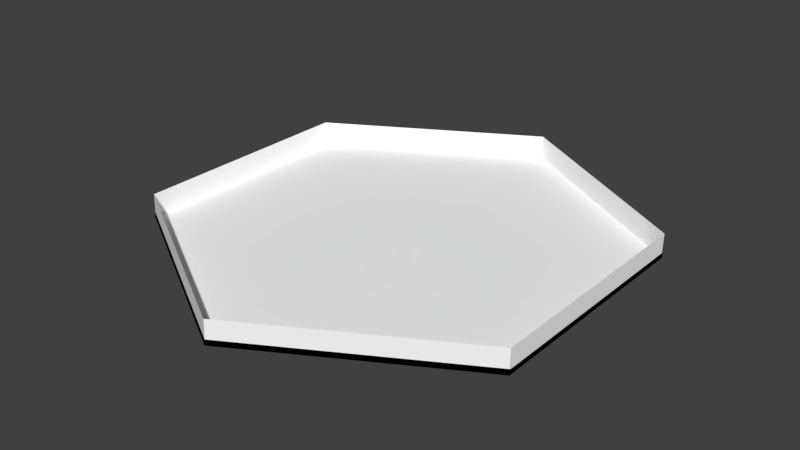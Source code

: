 # Source: nTile.blend  (saved by Blender 2.79.0; exported with 4.5.12 LTS)
import bpy
from mathutils import Matrix  # noqa: F401  (used for matrix-valued properties, if any)

bpy.ops.wm.read_factory_settings(use_empty=True)
scene = bpy.context.scene
scene.name = 'Scene'

# ---- collections
col_collection_1 = bpy.data.collections.new('Collection 1'); scene.collection.children.link(col_collection_1)

# ---- materials (node trees are filled in below, after node groups)
mat_tilemat = bpy.data.materials.new('TileMat')
mat_tilemat.alpha_threshold = 0.0
mat_tilemat.diffuse_color = (1.0, 1.0, 1.0, 1.0)
mat_tilemat.roughness = 0.5
mat_tileline = bpy.data.materials.new('TileLine')
mat_tileline.alpha_threshold = 0.0
mat_tileline.roughness = 0.5

# ---- material node trees
mat_tilemat.use_nodes = True; mat_tilemat.node_tree.nodes.clear()
_N = mat_tilemat.node_tree.nodes; _L = mat_tilemat.node_tree.links
n0 = _N.new('ShaderNodeOutputMaterial'); n0.name = 'Material Output'; n0.location = (1200, 880)
n0.label = 'Material Out'
n1 = _N.new('ShaderNodeAddShader'); n1.name = 'Add Shader'; n1.location = (1000, 880)
n1.label = 'Shader Add Refl'
n2 = _N.new('ShaderNodeAddShader'); n2.name = 'Add Shader.001'; n2.location = (800, 880)
n2.label = 'Shader Add Spec'
n3 = _N.new('ShaderNodeBsdfRefraction'); n3.name = 'Refraction BSDF'; n3.location = (1200, 220)
n3.label = 'Refl BSDF'
n3.mute = True
n4 = _N.new('ShaderNodeMix'); n4.name = 'Mix'; n4.location = (1000, 220)
n4.label = 'Mix Color/Refl'
n4.data_type = 'RGBA'
n4.blend_type = 'MULTIPLY'
n4.inputs[0].default_value = 1.0
n4.inputs[6].default_value = (1.0, 1.0, 1.0, 1.0)
n4.inputs[7].default_value = (0.0, 0.0, 0.0, 0.0)
n5 = _N.new('ShaderNodeMixShader'); n5.name = 'Mix Shader'; n5.location = (600, 880)
n5.label = 'Shader Mix Alpha'
n6 = _N.new('ShaderNodeBsdfTransparent'); n6.name = 'Transparent BSDF'; n6.location = (400, 880)
n6.label = 'Alpha BSDF'
n6.mute = True
n7 = _N.new('ShaderNodeMix'); n7.name = 'Mix.001'; n7.location = (200, 1100)
n7.label = 'Mix Color/Alpha'
n7.data_type = 'RGBA'
n7.blend_type = 'MULTIPLY'
n7.inputs[0].default_value = 1.0
n7.inputs[6].default_value = (1.0, 1.0, 1.0, 1.0)
n7.inputs[7].default_value = (1.0, 1.0, 1.0, 1.0)
n8 = _N.new('ShaderNodeBsdfDiffuse'); n8.name = 'Diffuse BSDF'; n8.location = (400, 660)
n8.label = 'Diff BSDF'
n9 = _N.new('ShaderNodeMix'); n9.name = 'Mix.002'; n9.location = (200, 660)
n9.label = 'Mix Color/Diffuse'
n9.data_type = 'RGBA'
n9.blend_type = 'MULTIPLY'
n9.inputs[0].default_value = 1.0
n9.inputs[6].default_value = (1.0, 1.0, 1.0, 1.0)
n9.inputs[7].default_value = (1.0, 1.0, 1.0, 1.0)
n10 = _N.new('ShaderNodeBsdfAnisotropic'); n10.name = 'Glossy BSDF'; n10.location = (400, 220)
n10.label = 'Spec BSDF'
n10.distribution = 'GGX'
n11 = _N.new('ShaderNodeMix'); n11.name = 'Mix.003'; n11.location = (200, 220)
n11.label = 'Mix Color/Spec'
n11.data_type = 'RGBA'
n11.blend_type = 'MULTIPLY'
n11.inputs[0].default_value = 1.0
n11.inputs[7].default_value = (0.0, 0.0, 0.0, 1.0)
n12 = _N.new('ShaderNodeMix'); n12.name = 'Mix.004'; n12.location = (200, 0)
n12.label = 'Mix Color/Hardness'
n12.data_type = 'RGBA'
n12.blend_type = 'MULTIPLY'
n12.inputs[0].default_value = 1.0
n12.inputs[6].default_value = (1.832, 1.832, 1.832, 1.832)
n12.inputs[7].default_value = (1.0, 1.0, 1.0, 1.0)
n13 = _N.new('ShaderNodeNormalMap'); n13.name = 'Normal Map'; n13.location = (200, 440)
n13.label = 'Normal/Map'
n13.mute = True
n14 = _N.new('ShaderNodeMix'); n14.name = 'Mix.005'; n14.location = (1000, 660)
n14.label = 'Bump/Map'
n14.mute = True
n14.data_type = 'RGBA'
n14.blend_type = 'MULTIPLY'
n14.inputs[0].default_value = 1.0
n14.inputs[6].default_value = (1.0, 1.0, 1.0, 1.0)
n14.inputs[7].default_value = (0.0, 0.0, 0.0, 1.0)
n15 = _N.new('ShaderNodeTexCoord'); n15.name = 'Texture Coordinate'; n15.location = (-600, 660)
n15.label = 'Texture Coords'
n16 = _N.new('ShaderNodeDisplacement'); n16.name = 'Displacement'; n16.location = (0, 0)
n16.inputs[1].default_value = 0.0
n16.inputs[2].default_value = 0.1
n17 = _N.new('ShaderNodeMath'); n17.name = 'Math'; n17.location = (0, 0)
n17.operation = 'POWER'
_L.new(n1.outputs[0], n0.inputs[0])
_L.new(n2.outputs[0], n1.inputs[0])
_L.new(n3.outputs[0], n1.inputs[1])
_L.new(n4.outputs[2], n3.inputs[0])
_L.new(n5.outputs[0], n2.inputs[0])
_L.new(n6.outputs[0], n5.inputs[1])
_L.new(n7.outputs[2], n5.inputs[0])
_L.new(n8.outputs[0], n5.inputs[2])
_L.new(n9.outputs[2], n8.inputs[0])
_L.new(n10.outputs[0], n2.inputs[1])
_L.new(n11.outputs[2], n10.inputs[0])
_L.new(n13.outputs[0], n8.inputs[2])
_L.new(n13.outputs[0], n10.inputs[4])
_L.new(n13.outputs[0], n3.inputs[3])
_L.new(n14.outputs[2], n16.inputs[0])
_L.new(n16.outputs[0], n0.inputs[2])
_L.new(n12.outputs[2], n17.inputs[0])
_L.new(n17.outputs[0], n10.inputs[1])
n0.is_active_output = True
mat_tileline.use_nodes = True; mat_tileline.node_tree.nodes.clear()
_N = mat_tileline.node_tree.nodes; _L = mat_tileline.node_tree.links
n0 = _N.new('ShaderNodeOutputMaterial'); n0.name = 'Material Output'; n0.location = (300, 300)
n1 = _N.new('ShaderNodeBsdfDiffuse'); n1.name = 'Diffuse BSDF'; n1.location = (10, 300)
n1.inputs[0].default_value = (0.0, 0.0, 0.0, 1.0)
_L.new(n1.outputs[0], n0.inputs[0])
n0.is_active_output = True

# ---- world
world_world = bpy.data.worlds.new('World'); scene.world = world_world
world_world.color = (0.05088, 0.05088, 0.05088)
world_world.use_sun_shadow = False
world_world.sun_shadow_jitter_overblur = 0.0
world_world.cycles.sampling_method = 'MANUAL'

# ---- meshes
me_circle_003 = bpy.data.meshes.new('Circle.003')
me_circle_003.from_pydata([(-2.186e-08, -5.551e-07, -1.003), (0.866, -2.775e-07, -0.5033), (0.866, 2.738e-07, 0.4967), (-8.941e-08, 5.513e-07, 0.9967), (-0.866, 2.738e-07, 0.4967), (-0.866, -2.775e-07, -0.5033), (0.0, -1.863e-09, -0.00334)], [], [(0, 6, 1), (5, 6, 0), (2, 6, 3), (4, 6, 5), (1, 6, 2), (3, 6, 4)])
_uv = me_circle_003.uv_layers.new(name='UVMap')
_uv.uv.foreach_set('vector', [0.03226, 0.9084, 0.6903, 0.03226, 0.03226, 0.9084, 0.03226, 0.9084, 0.6903, 0.03226, 0.03226, 0.9084, 0.03226, 0.9084, 0.6903, 0.03226, 0.03226, 0.9084, 0.03226, 0.9084, 0.6903, 0.03226, 0.03226, 0.9084, 0.03226, 0.9084, 0.6903, 0.03226, 0.03226, 0.9084, 0.03226, 0.9084, 0.6903, 0.03226, 0.03226, 0.9084])
me_circle_003.materials.append(mat_tilemat)
me_circle_003.use_remesh_preserve_volume = False
me_circle_003.use_remesh_preserve_attributes = False
me_circle_003.use_mirror_vertex_groups = False
me_circle_003.update()
me_circle_003.normals_split_custom_set([tuple(v) for v in zip(*[iter([-1.075e-09, 1.0, -5.532e-07, -1.075e-09, 1.0, -5.532e-07, -1.075e-09, 1.0, -5.532e-07, 1.076e-09, 1.0, -5.532e-07, 1.076e-09, 1.0, -5.532e-07, 1.076e-09, 1.0, -5.532e-07, 1.075e-09, 1.0, -5.532e-07, 1.075e-09, 1.0, -5.532e-07, 1.075e-09, 1.0, -5.532e-07, 9.846e-14, 1.0, -5.513e-07, 9.846e-14, 1.0, -5.513e-07, 9.846e-14, 1.0, -5.513e-07, 1.641e-14, 1.0, -5.513e-07, 1.641e-14, 1.0, -5.513e-07, 1.641e-14, 1.0, -5.513e-07, -1.075e-09, 1.0, -5.532e-07, -1.075e-09, 1.0, -5.532e-07, -1.075e-09, 1.0, -5.532e-07])] * 3)])
me_circle_002 = bpy.data.meshes.new('Circle.002')
me_circle_002.from_pydata([(-2.192e-08, 0.001764, -1.006), (0.8686, 0.001765, -0.5048), (0.8686, 0.001765, 0.4981), (-8.967e-08, 0.001766, 0.9996), (-0.8686, 0.001765, 0.4981), (-0.8686, 0.001765, -0.5048), (-2.149e-08, 0.001765, -0.9865), (0.8514, 0.001765, -0.4949), (0.8514, 0.001765, 0.4882), (-8.79e-08, 0.001766, 0.9798), (-0.8514, 0.001765, 0.4882), (-0.8514, 0.001765, -0.4949), (-0.8686, -0.02083, 0.5016), (-8.967e-08, -0.02083, 1.003), (0.8686, -0.02083, 0.5016), (0.8686, -0.02083, -0.5013), (-2.192e-08, -0.02083, -1.003), (-0.8686, -0.02083, -0.5013)], [], [(3, 9, 10, 4), (0, 6, 7, 1), (5, 11, 6, 0), (2, 8, 9, 3), (4, 10, 11, 5), (1, 7, 8, 2), (5, 17, 12, 4), (3, 13, 14, 2), (0, 16, 17, 5), (1, 15, 16, 0), (4, 12, 13, 3), (2, 14, 15, 1)])
_uv = me_circle_002.uv_layers.new(name='UVMap')
_uv.uv.foreach_set('vector', [0.03226, 0.9084, 0.03226, 0.9084, 0.03226, 0.9084, 0.03226, 0.9084, 0.03226, 0.9084, 0.03226, 0.9084, 0.03226, 0.9084, 0.03226, 0.9084, 0.03226, 0.9084, 0.03226, 0.9084, 0.03226, 0.9084, 0.03226, 0.9084, 0.03226, 0.9084, 0.03226, 0.9084, 0.03226, 0.9084, 0.03226, 0.9084, 0.03226, 0.9084, 0.03226, 0.9084, 0.03226, 0.9084, 0.03226, 0.9084, 0.03226, 0.9084, 0.03226, 0.9084, 0.03226, 0.9084, 0.03226, 0.9084, 0.03226, 0.9084, 0.03226, 0.9084, 0.03226, 0.9084, 0.03226, 0.9084, 0.03226, 0.9084, 0.03226, 0.9084, 0.03226, 0.9084, 0.03226, 0.9084, 0.03226, 0.9084, 0.03226, 0.9084, 0.03226, 0.9084, 0.03226, 0.9084, 0.03226, 0.9084, 0.03226, 0.9084, 0.03226, 0.9084, 0.03226, 0.9084, 0.03226, 0.9084, 0.03226, 0.9084, 0.03226, 0.9084, 0.03226, 0.9084, 0.03226, 0.9084, 0.03226, 0.9084, 0.03226, 0.9084, 0.03226, 0.9084])
me_circle_002.materials.append(mat_tileline)
me_circle_002.use_remesh_preserve_volume = False
me_circle_002.use_remesh_preserve_attributes = False
me_circle_002.use_mirror_vertex_groups = False
me_circle_002.update()
me_circle_002.normals_split_custom_set([tuple(v) for v in zip(*[iter([3.701e-09, 1.0, -5.519e-07, 3.701e-09, 1.0, -5.519e-07, 3.701e-09, 1.0, -5.519e-07, 3.701e-09, 1.0, -5.519e-07, 3.703e-09, 1.0, -5.623e-07, 3.703e-09, 1.0, -5.623e-07, 3.703e-09, 1.0, -5.623e-07, 3.703e-09, 1.0, -5.623e-07, -3.704e-09, 1.0, -5.597e-07, -3.704e-09, 1.0, -5.597e-07, -3.704e-09, 1.0, -5.597e-07, -3.704e-09, 1.0, -5.597e-07, -3.701e-09, 1.0, -5.664e-07, -3.701e-09, 1.0, -5.664e-07, -3.701e-09, 1.0, -5.664e-07, -3.701e-09, 1.0, -5.664e-07, -9.504e-13, 1.0, -5.513e-07, -9.504e-13, 1.0, -5.513e-07, -9.504e-13, 1.0, -5.513e-07, -9.504e-13, 1.0, -5.513e-07, 9.504e-13, 1.0, -5.513e-07, 9.504e-13, 1.0, -5.513e-07, 9.504e-13, 1.0, -5.513e-07, 9.504e-13, 1.0, -5.513e-07, -1.0, 1.941e-06, -1.783e-07, -1.0, 1.941e-06, -1.783e-07, -1.0, 1.941e-06, -1.783e-07, -1.0, 1.941e-06, -1.783e-07, 0.4956, 0.1325, 0.8584, 0.4956, 0.1325, 0.8584, 0.4956, 0.1325, 0.8584, 0.4956, 0.1325, 0.8584, -0.4956, -0.1325, -0.8584, -0.4956, -0.1325, -0.8584, -0.4956, -0.1325, -0.8584, -0.4956, -0.1325, -0.8584, 0.4956, -0.1325, -0.8584, 0.4956, -0.1325, -0.8584, 0.4956, -0.1325, -0.8584, 0.4956, -0.1325, -0.8584, -0.4956, 0.1325, 0.8584, -0.4956, 0.1325, 0.8584, -0.4956, 0.1325, 0.8584, -0.4956, 0.1325, 0.8584, 1.0, -1.233e-07, 5.943e-08, 1.0, -1.233e-07, 5.943e-08, 1.0, -1.233e-07, 5.943e-08, 1.0, -1.233e-07, 5.943e-08])] * 3)])
me_circle_000 = bpy.data.meshes.new('Circle.000')
me_circle_000.from_pydata([(-2.186e-08, -5.551e-07, -1.003), (0.866, -2.775e-07, -0.5033), (0.866, 2.738e-07, 0.4967), (-8.941e-08, 5.513e-07, 0.9967), (-0.866, 2.738e-07, 0.4967), (-0.866, -2.775e-07, -0.5033), (-0.866, -0.099, 0.5001), (-8.941e-08, -0.099, 1.0), (0.866, -0.099, 0.5001), (0.866, -0.099, -0.4999), (-2.186e-08, -0.099, -0.9999), (-0.866, -0.099, -0.4999)], [], [(0, 10, 11, 5), (1, 9, 10, 0), (4, 6, 7, 3), (2, 8, 9, 1), (5, 11, 6, 4), (3, 7, 8, 2)])
_uv = me_circle_000.uv_layers.new(name='UVMap')
_uv.uv.foreach_set('vector', [0.03226, 0.9084, 0.6903, 0.03226, 0.6903, 0.03226, 0.03226, 0.9084, 0.03226, 0.9084, 0.6903, 0.03226, 0.6903, 0.03226, 0.03226, 0.9084, 0.03226, 0.9084, 0.6903, 0.03226, 0.6903, 0.03226, 0.03226, 0.9084, 0.03226, 0.9084, 0.6903, 0.03226, 0.6903, 0.03226, 0.03226, 0.9084, 0.03226, 0.9084, 0.6903, 0.03226, 0.6903, 0.03226, 0.03226, 0.9084, 0.03226, 0.9084, 0.6903, 0.03226, 0.6903, 0.03226, 0.03226, 0.9084])
me_circle_000.materials.append(mat_tilemat)
me_circle_000.use_remesh_preserve_volume = False
me_circle_000.use_remesh_preserve_attributes = False
me_circle_000.use_mirror_vertex_groups = False
me_circle_000.update()
me_circle_000.normals_split_custom_set([tuple(v) for v in zip(*[iter([-0.4998, -0.03042, -0.8656, -0.4998, -0.03042, -0.8656, -0.4998, -0.03042, -0.8656, -0.4998, -0.03042, -0.8656, 0.4998, -0.03042, -0.8656, 0.4998, -0.03042, -0.8656, 0.4998, -0.03042, -0.8656, 0.4998, -0.03042, -0.8656, -0.4998, 0.03042, 0.8656, -0.4998, 0.03042, 0.8656, -0.4998, 0.03042, 0.8656, -0.4998, 0.03042, 0.8656, 1.0, -1.011e-07, 5.96e-08, 1.0, -1.011e-07, 5.96e-08, 1.0, -1.011e-07, 5.96e-08, 1.0, -1.011e-07, 5.96e-08, -1.0, -8.231e-08, -1.788e-07, -1.0, -8.231e-08, -1.788e-07, -1.0, -8.231e-08, -1.788e-07, -1.0, -8.231e-08, -1.788e-07, 0.4998, 0.03042, 0.8656, 0.4998, 0.03042, 0.8656, 0.4998, 0.03042, 0.8656, 0.4998, 0.03042, 0.8656])] * 3)])

# ---- objects
ob_top = bpy.data.objects.new('Top', me_circle_003)
ob_tile_lines = bpy.data.objects.new('Tile_lines', me_circle_002)
ob_tile = bpy.data.objects.new('Tile', me_circle_000)

# ---- transforms, parenting, visibility, modifiers, constraints
ob_top.location = (0.0, 0.0, 0.0)
ob_top.rotation_euler = (-1.571, 0.0, 0.0)
ob_top.color = (0.8, 0.8, 0.8, 1.0)
ob_top.lineart.crease_threshold = 0.0
ob_tile_lines.location = (0.0, 0.0, 0.0)
ob_tile_lines.rotation_euler = (-1.571, 0.0, 0.0)
ob_tile_lines.color = (0.8, 0.8, 0.8, 1.0)
ob_tile_lines.lineart.crease_threshold = 0.0
ob_tile.location = (0.0, 0.0, 0.0)
ob_tile.rotation_euler = (-1.571, 0.0, 0.0)
ob_tile.color = (0.8, 0.8, 0.8, 1.0)
ob_tile.lineart.crease_threshold = 0.0

# ---- collection membership
col_collection_1.objects.link(ob_top)
col_collection_1.objects.link(ob_tile_lines)
col_collection_1.objects.link(ob_tile)

# ---- scene / render settings (as saved in the file)
scene.frame_start = 1; scene.frame_end = 250; scene.frame_set(1)
scene.render.engine = 'CYCLES'
scene.render.dither_intensity = 0.0
scene.render.use_simplify = True
scene.cycles.use_denoising = False
scene.cycles.samples = 128
scene.cycles.sampling_pattern = 'TABULATED_SOBOL'
scene.cycles.light_sampling_threshold = 0.0
scene.cycles.use_adaptive_sampling = False
scene.cycles.use_light_tree = False
scene.cycles.blur_glossy = 0.0
scene.cycles.max_bounces = 4
scene.cycles.sample_clamp_indirect = 0.0
scene.cycles.use_camera_cull = True
scene.view_settings.view_transform = 'Standard'
bpy.context.view_layer.update()

# ---- added for rendering (the .blend has no active camera and no usable light): camera, sun
cam_auto = bpy.data.cameras.new('AutoCamera')
cam_auto.lens = 50.0
cam_auto.sensor_width = 36.0
cam_auto.clip_end = 1000.0
ob_auto_camera = bpy.data.objects.new('AutoCamera', cam_auto)
scene.collection.objects.link(ob_auto_camera)
ob_auto_camera.location = (2.45933, -2.9528, 2.01608)
ob_auto_camera.rotation_euler = (1.09748, -7.21219e-08, 0.694738)
scene.camera = ob_auto_camera
light_auto_sun = bpy.data.lights.new('AutoSun', 'SUN')
light_auto_sun.energy = 3.0
light_auto_sun.angle = 0.0523599
ob_auto_sun = bpy.data.objects.new('AutoSun', light_auto_sun)
scene.collection.objects.link(ob_auto_sun)
ob_auto_sun.rotation_euler = (0.872665, 0.174533, 0.523599)
bpy.context.view_layer.update()
